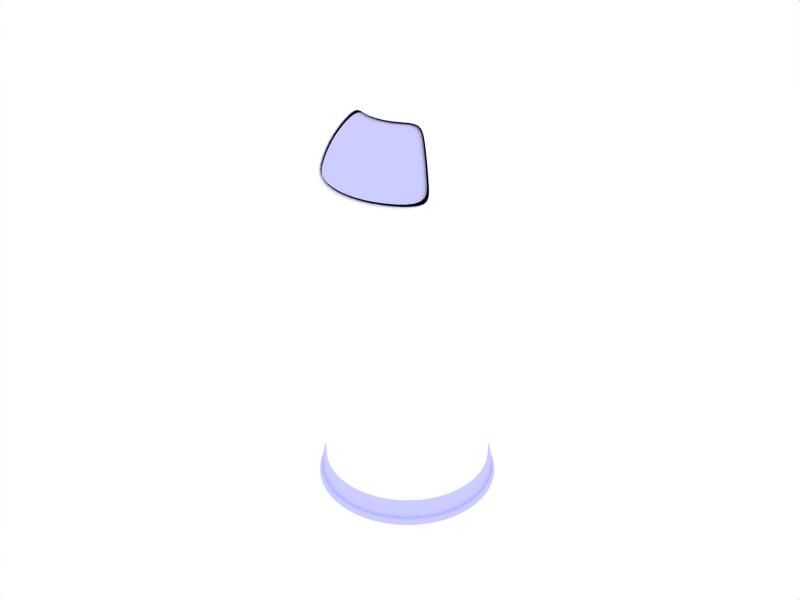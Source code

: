 # Source: bullet-trash-can.blend  (saved by Blender 2.43.0; exported with 4.5.12 LTS)
import bpy
from mathutils import Matrix  # noqa: F401  (used for matrix-valued properties, if any)

bpy.ops.wm.read_factory_settings(use_empty=True)
scene = bpy.context.scene
scene.name = 'Scene'

# ---- collections
col_collection_1 = bpy.data.collections.new('Collection 1'); scene.collection.children.link(col_collection_1)
col_collection_10 = bpy.data.collections.new('Collection 10'); scene.collection.children.link(col_collection_10)

# ---- materials (node trees are filled in below, after node groups)
mat_metal_chrome = bpy.data.materials.new('METAL chrome')
mat_metal_chrome.alpha_threshold = 0.0
mat_metal_chrome.diffuse_color = (0.8, 0.8, 1.0, 1.0)
mat_metal_chrome.specular_color = (0.9, 0.7496, 1.0)
mat_metal_chrome.roughness = 0.5
mat_metal_chrome.specular_intensity = 2.0
mat_metal_chrome.line_color = (0.0, 0.0, 0.0, 1.0)
mat_paint_white = bpy.data.materials.new('PAINT white')
mat_paint_white.alpha_threshold = 0.0
mat_paint_white.diffuse_color = (1.0, 1.0, 1.0, 1.0)
mat_paint_white.roughness = 0.5
mat_paint_white.specular_intensity = 0.7
mat_paint_white.line_color = (0.0, 0.0, 0.0, 1.0)

# ---- material node trees

# ---- world
world_world = bpy.data.worlds.new('World'); scene.world = world_world
world_world.color = (1.0, 1.0, 1.0)
world_world.use_sun_shadow = False
world_world.sun_shadow_jitter_overblur = 0.0
world_world.cycles.sampling_method = 'MANUAL'
world_world.cycles.sample_map_resolution = 256

# ---- cameras
cam_camera = bpy.data.cameras.new('Camera')
cam_camera.passepartout_alpha = 0.2
cam_camera.clip_end = 100.0
cam_camera.lens = 48.0
cam_camera.ortho_scale = 5.333
cam_camera.show_limits = True
cam_camera.show_passepartout = False
cam_camera.show_safe_areas = True
cam_camera.dof.focus_distance = 0.0
cam_camera.dof.aperture_fstop = 128.0

# ---- lights
light_lamp_001 = bpy.data.lights.new('Lamp.001', 'POINT')
light_lamp_001.transmission_factor = 0.0
light_lamp_001.energy = 40.0
light_lamp_001.shadow_buffer_clip_start = 0.5
light_lamp_001.shadow_soft_size = 1.0
light_lamp_001.shadow_maximum_resolution = 0.006
light_lamp_001.use_absolute_resolution = True
light_lamp_001.cycles.use_multiple_importance_sampling = False
light_lamp = bpy.data.lights.new('Lamp', 'POINT')
light_lamp.transmission_factor = 0.0
light_lamp.energy = 70.0
light_lamp.shadow_buffer_clip_start = 0.5
light_lamp.shadow_soft_size = 1.0
light_lamp.shadow_maximum_resolution = 0.006
light_lamp.use_absolute_resolution = True
light_lamp.cycles.use_multiple_importance_sampling = False

# ---- meshes
me_bullet_trashcan = bpy.data.meshes.new('bullet trashcan')
me_bullet_trashcan.from_pydata([(0.2782, -0.02889, 3.584), (0.5457, -0.1397, 3.486), (0.7923, -0.2418, 3.327), (1.008, -0.3313, 3.112), (1.186, -0.4048, 2.851), (1.318, -0.4594, 2.553), (1.399, -0.493, 2.229), (1.426, -0.5044, 1.894), (1.091, -1.005, 1.894), (1.071, -0.9842, 2.229), (1.008, -0.9221, 2.553), (0.9075, -0.8212, 2.851), (0.7718, -0.6854, 3.112), (0.6064, -0.52, 3.327), (0.4177, -0.3313, 3.486), (0.2129, -0.1266, 3.584), (-2.255e-07, 0.08635, 3.617), (0.1152, -0.1919, 3.584), (0.2261, -0.4594, 3.486), (0.3282, -0.7059, 3.327), (0.5794, -1.312, 2.229), (0.5907, -1.34, 1.894), (9.855e-08, -1.457, 1.894), (1.773e-07, -1.428, 2.229), (1.176e-07, -0.7712, 3.327), (1.236e-07, -0.5044, 3.486), (1.261e-07, -0.2148, 3.584), (-0.1152, -0.1919, 3.584), (-0.2261, -0.4594, 3.486), (-0.3282, -0.7059, 3.327), (-0.5794, -1.312, 2.229), (-0.5907, -1.34, 1.894), (-1.091, -1.005, 1.894), (-1.071, -0.9842, 2.229), (-1.008, -0.9221, 2.553), (-0.9075, -0.8212, 2.851), (-0.7718, -0.6854, 3.112), (-0.6064, -0.52, 3.327), (-0.4177, -0.3313, 3.486), (-0.2129, -0.1266, 3.584), (-0.2782, -0.02889, 3.584), (-0.5457, -0.1397, 3.486), (-0.7923, -0.2418, 3.327), (-1.008, -0.3313, 3.112), (-1.186, -0.4048, 2.851), (-1.318, -0.4594, 2.553), (-1.399, -0.493, 2.229), (-1.426, -0.5044, 1.894), (-1.544, 0.08635, 1.894), (-1.514, 0.08635, 2.229), (-1.426, 0.08635, 2.553), (-1.283, 0.08635, 2.851), (-1.091, 0.08635, 3.112), (-0.8576, 0.08635, 3.327), (-0.5907, 0.08635, 3.486), (-0.3011, 0.08635, 3.584), (-0.2782, 0.2016, 3.584), (-0.5457, 0.3124, 3.486), (-0.7923, 0.4145, 3.327), (-1.008, 0.504, 3.112), (-1.186, 0.5775, 2.851), (-1.318, 0.6321, 2.553), (-1.399, 0.6657, 2.229), (-1.426, 0.6771, 1.894), (-1.091, 1.178, 1.894), (-1.071, 1.157, 2.229), (-1.008, 1.095, 2.553), (-0.9075, 0.9939, 2.851), (-0.7718, 0.8581, 3.112), (-0.6064, 0.6927, 3.327), (-0.4177, 0.504, 3.486), (-0.2129, 0.2993, 3.584), (-0.1152, 0.3646, 3.584), (-0.2261, 0.6321, 3.486), (-0.3282, 0.8786, 3.327), (-0.4177, 1.095, 3.112), (-0.4912, 1.272, 2.851), (-0.5457, 1.404, 2.553), (-0.5794, 1.485, 2.229), (-0.5907, 1.512, 1.894), (1.843e-07, 1.63, 1.894), (4.547e-08, 1.6, 2.229), (1.478e-07, 1.512, 2.553), (1.747e-07, 1.37, 2.851), (2.243e-07, 1.178, 3.112), (1.377e-07, 0.9439, 3.327), (1.492e-07, 0.6771, 3.486), (1.16e-07, 0.3875, 3.584), (0.1152, 0.3646, 3.584), (0.2261, 0.6321, 3.486), (0.3282, 0.8786, 3.327), (0.4177, 1.095, 3.112), (0.4912, 1.272, 2.851), (0.5457, 1.404, 2.553), (0.5794, 1.485, 2.229), (0.5907, 1.512, 1.894), (1.091, 1.178, 1.894), (1.071, 1.157, 2.229), (1.008, 1.095, 2.553), (0.9075, 0.9939, 2.851), (0.7718, 0.8581, 3.112), (0.6064, 0.6927, 3.327), (0.4177, 0.504, 3.486), (0.2129, 0.2993, 3.584), (0.2782, 0.2016, 3.584), (0.5457, 0.3124, 3.486), (0.7923, 0.4145, 3.327), (1.008, 0.504, 3.112), (1.186, 0.5775, 2.851), (1.318, 0.6321, 2.553), (1.399, 0.6657, 2.229), (1.426, 0.6771, 1.894), (1.544, 0.08635, 1.894), (1.514, 0.08635, 2.229), (1.426, 0.08635, 2.553), (1.283, 0.08635, 2.851), (1.091, 0.08635, 3.112), (0.8576, 0.08635, 3.327), (0.5907, 0.08635, 3.486), (0.3011, 0.08635, 3.584), (1.544, 0.08635, -3.347), (1.426, 0.6771, -3.347), (1.091, 1.178, -3.347), (0.5907, 1.512, -3.347), (1.843e-07, 1.63, -3.347), (-0.5907, 1.512, -3.347), (-1.091, 1.178, -3.347), (-1.426, 0.6771, -3.347), (-1.544, 0.08635, -3.347), (-1.426, -0.5044, -3.347), (-1.091, -1.005, -3.347), (-0.5907, -1.34, -3.347), (9.855e-08, -1.457, -3.347), (0.5907, -1.34, -3.347), (1.091, -1.005, -3.347), (1.426, -0.5044, -3.347), (1.426, -0.5044, 1.822), (1.544, 0.08635, 1.822), (1.426, 0.6771, 1.822), (1.091, 1.178, 1.822), (0.5907, 1.512, 1.822), (1.843e-07, 1.63, 1.822), (-0.5907, 1.512, 1.822), (-1.091, 1.178, 1.822), (-1.426, 0.6771, 1.822), (-1.544, 0.08635, 1.822), (-1.426, -0.5044, 1.822), (-1.091, -1.005, 1.822), (-0.5907, -1.34, 1.822), (9.855e-08, -1.457, 1.822), (0.5907, -1.34, 1.822), (1.091, -1.005, 1.822), (1.141, -1.055, 1.858), (0.6176, -1.405, 1.858), (9.923e-08, -1.528, 1.858), (-0.6176, -1.405, 1.858), (-1.141, -1.055, 1.858), (-1.491, -0.5313, 1.858), (-1.614, 0.08635, 1.858), (-1.491, 0.704, 1.858), (-1.141, 1.228, 1.858), (-0.6176, 1.577, 1.858), (1.889e-07, 1.7, 1.858), (0.6176, 1.577, 1.858), (1.141, 1.228, 1.858), (1.491, 0.704, 1.858), (1.614, 0.08635, 1.858), (1.491, -0.5313, 1.858), (1.458, -0.5176, 1.894), (1.116, -1.03, 1.894), (0.6039, -1.372, 1.894), (9.983e-08, -1.492, 1.894), (-0.6039, -1.372, 1.894), (-1.116, -1.03, 1.894), (-1.458, -0.5176, 1.894), (-1.578, 0.08635, 1.894), (-1.458, 0.6903, 1.894), (-1.116, 1.202, 1.894), (-0.6039, 1.544, 1.894), (1.875e-07, 1.664, 1.894), (0.6039, 1.544, 1.894), (1.116, 1.202, 1.894), (1.458, 0.6903, 1.894), (1.578, 0.08635, 1.894), (1.491, -0.5313, 1.822), (1.614, 0.08635, 1.822), (1.491, 0.704, 1.822), (1.141, 1.228, 1.822), (0.6176, 1.577, 1.822), (1.889e-07, 1.7, 1.822), (-0.6176, 1.577, 1.822), (-1.141, 1.228, 1.822), (-1.491, 0.704, 1.822), (-1.614, 0.08635, 1.822), (-1.491, -0.5313, 1.822), (-1.141, -1.055, 1.822), (-0.6176, -1.405, 1.822), (9.923e-08, -1.528, 1.822), (0.6176, -1.405, 1.822), (1.141, -1.055, 1.822), (1.544, 0.08635, 1.894), (1.426, 0.6771, 1.894), (1.091, 1.178, 1.894), (0.5907, 1.512, 1.894), (1.843e-07, 1.63, 1.894), (-0.5907, 1.512, 1.894), (-1.091, 1.178, 1.894), (-1.426, 0.6771, 1.894), (-1.544, 0.08635, 1.894), (-1.426, -0.5044, 1.894), (-1.091, -1.005, 1.894), (-0.5907, -1.34, 1.894), (9.855e-08, -1.457, 1.894), (0.5907, -1.34, 1.894), (1.091, -1.005, 1.894), (1.426, -0.5044, 1.894), (1.426, -0.5044, 1.822), (1.544, 0.08635, 1.822), (1.426, 0.6771, 1.822), (1.091, 1.178, 1.822), (0.5907, 1.512, 1.822), (1.843e-07, 1.63, 1.822), (-0.5907, 1.512, 1.822), (-1.091, 1.178, 1.822), (-1.426, 0.6771, 1.822), (-1.544, 0.08635, 1.822), (-1.426, -0.5044, 1.822), (-1.091, -1.005, 1.822), (-0.5907, -1.34, 1.822), (9.855e-08, -1.457, 1.822), (0.5907, -1.34, 1.822), (1.091, -1.005, 1.822), (1.141, -1.055, 1.822), (0.6176, -1.405, 1.822), (9.923e-08, -1.528, 1.822), (-0.6176, -1.405, 1.822), (-1.141, -1.055, 1.822), (-1.491, -0.5313, 1.822), (-1.614, 0.08635, 1.822), (-1.491, 0.704, 1.822), (-1.141, 1.228, 1.822), (-0.6176, 1.577, 1.822), (1.889e-07, 1.7, 1.822), (0.6176, 1.577, 1.822), (1.141, 1.228, 1.822), (1.491, 0.704, 1.822), (1.614, 0.08635, 1.822), (1.491, -0.5313, 1.822), (1.482, -0.5276, -3.686), (1.134, -1.048, -3.686), (0.614, -1.396, -3.686), (9.803e-08, -1.518, -3.686), (-0.614, -1.396, -3.686), (-1.134, -1.048, -3.686), (-1.482, -0.5276, -3.686), (-1.604, 0.08635, -3.686), (-1.482, 0.7003, -3.686), (-1.134, 1.221, -3.686), (-0.614, 1.569, -3.686), (1.872e-07, 1.691, -3.686), (0.614, 1.569, -3.686), (1.134, 1.221, -3.686), (1.482, 0.7003, -3.686), (1.604, 0.08635, -3.686), (1.604, 0.08635, -3.421), (1.482, 0.7003, -3.421), (1.134, 1.221, -3.421), (0.614, 1.569, -3.421), (1.872e-07, 1.691, -3.421), (-0.614, 1.569, -3.421), (-1.134, 1.221, -3.421), (-1.482, 0.7003, -3.421), (-1.604, 0.08635, -3.421), (-1.482, -0.5276, -3.421), (-1.134, -1.048, -3.421), (-0.614, -1.396, -3.421), (9.803e-08, -1.518, -3.421), (0.614, -1.396, -3.421), (1.134, -1.048, -3.421), (1.482, -0.5276, -3.421), (1.426, -0.5044, -3.347), (1.091, -1.005, -3.347), (0.5907, -1.34, -3.347), (9.855e-08, -1.457, -3.347), (-0.5907, -1.34, -3.347), (-1.091, -1.005, -3.347), (-1.426, -0.5044, -3.347), (-1.544, 0.08635, -3.347), (-1.426, 0.6771, -3.347), (-1.091, 1.178, -3.347), (-0.5907, 1.512, -3.347), (1.843e-07, 1.63, -3.347), (0.5907, 1.512, -3.347), (1.091, 1.178, -3.347), (1.426, 0.6771, -3.347), (1.544, 0.08635, -3.347), (1.604, 0.08635, -3.686), (1.482, 0.7003, -3.686), (1.134, 1.221, -3.686), (0.614, 1.569, -3.686), (1.872e-07, 1.691, -3.686), (-0.614, 1.569, -3.686), (-1.134, 1.221, -3.686), (-1.482, 0.7003, -3.686), (-1.604, 0.08635, -3.686), (-1.482, -0.5276, -3.686), (-1.134, -1.048, -3.686), (-0.614, -1.396, -3.686), (9.803e-08, -1.518, -3.686), (0.614, -1.396, -3.686), (1.134, -1.048, -3.686), (1.482, -0.5276, -3.686), (1.529, -0.5471, -3.686), (1.17, -1.084, -3.686), (0.6335, -1.443, -3.686), (9.618e-08, -1.569, -3.686), (-0.6335, -1.443, -3.686), (-1.17, -1.084, -3.686), (-1.529, -0.5471, -3.686), (-1.655, 0.08635, -3.686), (-1.529, 0.7198, -3.686), (-1.17, 1.257, -3.686), (-0.6335, 1.616, -3.686), (1.881e-07, 1.742, -3.686), (0.6335, 1.616, -3.686), (1.17, 1.257, -3.686), (1.529, 0.7198, -3.686), (1.655, 0.08635, -3.686), (1.682, 0.08635, -3.729), (1.554, 0.7301, -3.729), (1.189, 1.276, -3.729), (0.6437, 1.64, -3.729), (1.89e-07, 1.769, -3.729), (-0.6437, 1.64, -3.729), (-1.189, 1.276, -3.729), (-1.554, 0.7301, -3.729), (-1.682, 0.08635, -3.729), (-1.554, -0.5574, -3.729), (-1.189, -1.103, -3.729), (-0.6437, -1.468, -3.729), (9.556e-08, -1.596, -3.729), (0.6437, -1.468, -3.729), (1.189, -1.103, -3.729), (1.554, -0.5574, -3.729), (1.554, -0.5574, -3.79), (1.189, -1.103, -3.79), (0.6437, -1.468, -3.79), (9.556e-08, -1.596, -3.79), (-0.6437, -1.468, -3.79), (-1.189, -1.103, -3.79), (-1.554, -0.5574, -3.79), (-1.682, 0.08635, -3.79), (-1.554, 0.7301, -3.79), (-1.189, 1.276, -3.79), (-0.6437, 1.64, -3.79), (1.89e-07, 1.769, -3.79), (0.6437, 1.64, -3.79), (1.189, 1.276, -3.79), (1.554, 0.7301, -3.79), (1.682, 0.08635, -3.79), (1.565e-07, 0.08635, -3.79), (1.682, 0.08635, -3.79), (1.554, 0.7301, -3.79), (1.189, 1.276, -3.79), (0.6437, 1.64, -3.79), (1.89e-07, 1.769, -3.79), (-0.6437, 1.64, -3.79), (-1.189, 1.276, -3.79), (-1.554, 0.7301, -3.79), (-1.682, 0.08635, -3.79), (-1.554, -0.5574, -3.79), (-1.189, -1.103, -3.79), (-0.6437, -1.468, -3.79), (9.556e-08, -1.596, -3.79), (0.6437, -1.468, -3.79), (1.189, -1.103, -3.79), (1.554, -0.5574, -3.79), (1.482, -0.5276, -3.474), (1.604, 0.08635, -3.474), (1.482, 0.7003, -3.474), (1.134, 1.221, -3.474), (0.614, 1.569, -3.474), (1.872e-07, 1.691, -3.474), (-0.614, 1.569, -3.474), (-1.134, 1.221, -3.474), (-1.482, 0.7003, -3.474), (-1.604, 0.08635, -3.474), (-1.482, -0.5276, -3.474), (-1.134, -1.048, -3.474), (-0.614, -1.396, -3.474), (9.803e-08, -1.518, -3.474), (0.614, -1.396, -3.474), (1.134, -1.048, -3.474), (-1.071, -0.8679, 2.229), (-1.008, -0.8058, 2.553), (-0.9075, -0.7049, 2.851), (-0.7718, -0.5692, 3.112), (-0.6064, -0.4038, 3.327), (-0.3282, -0.5897, 3.327), (-0.5794, -1.196, 2.229), (1.773e-07, -1.311, 2.229), (1.176e-07, -0.6549, 3.327), (0.3282, -0.5897, 3.327), (0.5794, -1.196, 2.229), (1.071, -0.8679, 2.229), (0.6064, -0.4038, 3.327), (0.7718, -0.5692, 3.112), (0.9075, -0.7049, 2.851), (1.008, -0.8058, 2.553)], [], [(16, 0, 119), (119, 0, 1, 118), (118, 1, 2, 117), (117, 2, 3, 116), (116, 3, 4, 115), (115, 4, 5, 114), (114, 5, 6, 113), (113, 6, 7, 112), (6, 9, 8, 7), (5, 10, 9, 6), (4, 11, 10, 5), (3, 12, 11, 4), (2, 13, 12, 3), (1, 14, 13, 2), (0, 15, 14, 1), (15, 0, 16), (16, 17, 15), (15, 17, 18, 14), (14, 18, 19, 13), (9, 20, 21, 8), (20, 23, 22, 21), (18, 25, 24, 19), (17, 26, 25, 18), (16, 26, 17), (16, 27, 26), (26, 27, 28, 25), (25, 28, 29, 24), (23, 30, 31, 22), (30, 33, 32, 31), (28, 38, 37, 29), (27, 39, 38, 28), (16, 39, 27), (16, 40, 39), (39, 40, 41, 38), (38, 41, 42, 37), (37, 42, 43, 36), (36, 43, 44, 35), (35, 44, 45, 34), (34, 45, 46, 33), (33, 46, 47, 32), (46, 49, 48, 47), (45, 50, 49, 46), (44, 51, 50, 45), (43, 52, 51, 44), (42, 53, 52, 43), (41, 54, 53, 42), (40, 55, 54, 41), (16, 55, 40), (16, 56, 55), (55, 56, 57, 54), (54, 57, 58, 53), (53, 58, 59, 52), (52, 59, 60, 51), (51, 60, 61, 50), (50, 61, 62, 49), (49, 62, 63, 48), (62, 65, 64, 63), (61, 66, 65, 62), (60, 67, 66, 61), (59, 68, 67, 60), (58, 69, 68, 59), (57, 70, 69, 58), (56, 71, 70, 57), (16, 71, 56), (16, 72, 71), (71, 72, 73, 70), (70, 73, 74, 69), (69, 74, 75, 68), (68, 75, 76, 67), (67, 76, 77, 66), (66, 77, 78, 65), (65, 78, 79, 64), (78, 81, 80, 79), (77, 82, 81, 78), (76, 83, 82, 77), (75, 84, 83, 76), (74, 85, 84, 75), (73, 86, 85, 74), (72, 87, 86, 73), (16, 87, 72), (16, 88, 87), (87, 88, 89, 86), (86, 89, 90, 85), (85, 90, 91, 84), (84, 91, 92, 83), (83, 92, 93, 82), (82, 93, 94, 81), (81, 94, 95, 80), (94, 97, 96, 95), (93, 98, 97, 94), (92, 99, 98, 93), (91, 100, 99, 92), (90, 101, 100, 91), (89, 102, 101, 90), (88, 103, 102, 89), (16, 103, 88), (16, 104, 103), (103, 104, 105, 102), (102, 105, 106, 101), (101, 106, 107, 100), (100, 107, 108, 99), (99, 108, 109, 98), (98, 109, 110, 97), (97, 110, 111, 96), (110, 113, 112, 111), (109, 114, 113, 110), (108, 115, 114, 109), (107, 116, 115, 108), (106, 117, 116, 107), (105, 118, 117, 106), (104, 119, 118, 105), (16, 119, 104), (151, 134, 135, 136), (150, 133, 134, 151), (149, 132, 133, 150), (148, 131, 132, 149), (147, 130, 131, 148), (146, 129, 130, 147), (145, 128, 129, 146), (144, 127, 128, 145), (143, 126, 127, 144), (142, 125, 126, 143), (141, 124, 125, 142), (140, 123, 124, 141), (139, 122, 123, 140), (138, 121, 122, 139), (137, 120, 121, 138), (136, 135, 120, 137), (167, 184, 185, 166), (166, 185, 186, 165), (165, 186, 187, 164), (164, 187, 188, 163), (163, 188, 189, 162), (162, 189, 190, 161), (161, 190, 191, 160), (160, 191, 192, 159), (159, 192, 193, 158), (158, 193, 194, 157), (157, 194, 195, 156), (156, 195, 196, 155), (155, 196, 197, 154), (154, 197, 198, 153), (153, 198, 199, 152), (152, 199, 184, 167), (168, 169, 152, 167), (169, 170, 153, 152), (170, 171, 154, 153), (171, 172, 155, 154), (172, 173, 156, 155), (173, 174, 157, 156), (174, 175, 158, 157), (175, 176, 159, 158), (176, 177, 160, 159), (177, 178, 161, 160), (178, 179, 162, 161), (179, 180, 163, 162), (180, 181, 164, 163), (181, 182, 165, 164), (182, 183, 166, 165), (183, 168, 167, 166), (215, 214, 169, 168), (214, 213, 170, 169), (213, 212, 171, 170), (212, 211, 172, 171), (211, 210, 173, 172), (210, 209, 174, 173), (209, 208, 175, 174), (208, 207, 176, 175), (207, 206, 177, 176), (206, 205, 178, 177), (205, 204, 179, 178), (204, 203, 180, 179), (203, 202, 181, 180), (202, 201, 182, 181), (201, 200, 183, 182), (200, 215, 168, 183), (216, 217, 246, 247), (217, 218, 245, 246), (218, 219, 244, 245), (219, 220, 243, 244), (220, 221, 242, 243), (221, 222, 241, 242), (222, 223, 240, 241), (223, 224, 239, 240), (224, 225, 238, 239), (225, 226, 237, 238), (226, 227, 236, 237), (227, 228, 235, 236), (228, 229, 234, 235), (229, 230, 233, 234), (230, 231, 232, 233), (231, 216, 247, 232), (264, 279, 377, 378), (265, 264, 378, 379), (266, 265, 379, 380), (267, 266, 380, 381), (268, 267, 381, 382), (269, 268, 382, 383), (270, 269, 383, 384), (271, 270, 384, 385), (272, 271, 385, 386), (273, 272, 386, 387), (274, 273, 387, 388), (275, 274, 388, 389), (276, 275, 389, 390), (277, 276, 390, 391), (278, 277, 391, 392), (279, 278, 392, 377), (280, 281, 278, 279), (281, 282, 277, 278), (282, 283, 276, 277), (283, 284, 275, 276), (284, 285, 274, 275), (285, 286, 273, 274), (286, 287, 272, 273), (287, 288, 271, 272), (288, 289, 270, 271), (289, 290, 269, 270), (290, 291, 268, 269), (291, 292, 267, 268), (292, 293, 266, 267), (293, 294, 265, 266), (294, 295, 264, 265), (295, 280, 279, 264), (296, 311, 312, 327), (297, 296, 327, 326), (298, 297, 326, 325), (299, 298, 325, 324), (300, 299, 324, 323), (301, 300, 323, 322), (302, 301, 322, 321), (303, 302, 321, 320), (304, 303, 320, 319), (305, 304, 319, 318), (306, 305, 318, 317), (307, 306, 317, 316), (308, 307, 316, 315), (309, 308, 315, 314), (310, 309, 314, 313), (311, 310, 313, 312), (312, 313, 342, 343), (313, 314, 341, 342), (314, 315, 340, 341), (315, 316, 339, 340), (316, 317, 338, 339), (317, 318, 337, 338), (318, 319, 336, 337), (319, 320, 335, 336), (320, 321, 334, 335), (321, 322, 333, 334), (322, 323, 332, 333), (323, 324, 331, 332), (324, 325, 330, 331), (325, 326, 329, 330), (326, 327, 328, 329), (327, 312, 343, 328), (328, 343, 344, 359), (329, 328, 359, 358), (330, 329, 358, 357), (331, 330, 357, 356), (332, 331, 356, 355), (333, 332, 355, 354), (334, 333, 354, 353), (335, 334, 353, 352), (336, 335, 352, 351), (337, 336, 351, 350), (338, 337, 350, 349), (339, 338, 349, 348), (340, 339, 348, 347), (341, 340, 347, 346), (342, 341, 346, 345), (343, 342, 345, 344), (361, 376, 360), (362, 361, 360), (363, 362, 360), (364, 363, 360), (365, 364, 360), (366, 365, 360), (367, 366, 360), (368, 367, 360), (369, 368, 360), (370, 369, 360), (371, 370, 360), (372, 371, 360), (373, 372, 360), (374, 373, 360), (375, 374, 360), (376, 375, 360), (392, 249, 248, 377), (391, 250, 249, 392), (390, 251, 250, 391), (389, 252, 251, 390), (388, 253, 252, 389), (387, 254, 253, 388), (386, 255, 254, 387), (385, 256, 255, 386), (384, 257, 256, 385), (383, 258, 257, 384), (382, 259, 258, 383), (381, 260, 259, 382), (380, 261, 260, 381), (379, 262, 261, 380), (378, 263, 262, 379), (377, 248, 263, 378), (34, 33, 393, 394), (35, 34, 394, 395), (36, 35, 395, 396), (37, 36, 396, 397), (29, 37, 397, 398), (33, 30, 399, 393), (30, 23, 400, 399), (24, 29, 398, 401), (19, 24, 401, 402), (23, 20, 403, 400), (20, 9, 404, 403), (13, 19, 402, 405), (12, 13, 405, 406), (11, 12, 406, 407), (10, 11, 407, 408), (9, 10, 408, 404)])
me_bullet_trashcan.polygons.foreach_set('use_smooth', [True] * 320)
me_bullet_trashcan.polygons.foreach_set('material_index', [1, 1, 1, 1, 1, 1, 1, 1, 1, 1, 1, 1, 1, 1, 1, 1, 1, 1, 1, 1, 1, 1, 1, 1, 1, 1, 1, 1, 1, 1, 1, 1, 1, 1, 1, 1, 1, 1, 1, 1, 1, 1, 1, 1, 1, 1, 1, 1, 1, 1, 1, 1, 1, 1, 1, 1, 1, 1, 1, 1, 1, 1, 1, 1, 1, 1, 1, 1, 1, 1, 1, 1, 1, 1, 1, 1, 1, 1, 1, 1, 1, 1, 1, 1, 1, 1, 1, 1, 1, 1, 1, 1, 1, 1, 1, 1, 1, 1, 1, 1, 1, 1, 1, 1, 1, 1, 1, 1, 1, 1, 1, 1, 1, 1, 1, 1, 1, 1, 1, 1, 1, 1, 1, 1, 1, 1, 1, 1, 1, 1, 1, 1, 1, 1, 1, 1, 1, 1, 1, 1, 1, 1, 1, 1, 1, 1, 1, 1, 1, 1, 1, 1, 1, 1, 1, 1, 1, 1, 1, 1, 1, 1, 1, 1, 1, 1, 1, 1, 1, 1, 1, 1, 1, 1, 1, 1, 1, 1, 1, 1, 1, 1, 1, 1, 1, 1, 1, 1, 1, 1, 1, 1, 0, 0, 0, 0, 0, 0, 0, 0, 0, 0, 0, 0, 0, 0, 0, 0, 0, 0, 0, 0, 0, 0, 0, 0, 0, 0, 0, 0, 0, 0, 0, 0, 0, 0, 0, 0, 0, 0, 0, 0, 0, 0, 0, 0, 0, 0, 0, 0, 0, 0, 0, 0, 0, 0, 0, 0, 0, 0, 0, 0, 0, 0, 0, 0, 0, 0, 0, 0, 0, 0, 0, 0, 0, 0, 0, 0, 0, 0, 0, 0, 0, 0, 0, 0, 0, 0, 0, 0, 0, 0, 0, 0, 0, 0, 0, 0, 0, 0, 0, 0, 0, 0, 0, 0, 0, 0, 0, 0, 0, 0, 0, 0, 1, 1, 1, 1, 1, 1, 1, 1, 1, 1, 1, 1, 1, 1, 1, 1])
me_bullet_trashcan.materials.append(mat_metal_chrome)
me_bullet_trashcan.materials.append(mat_paint_white)
me_bullet_trashcan.use_remesh_preserve_volume = False
me_bullet_trashcan.use_remesh_preserve_attributes = False
me_bullet_trashcan.use_mirror_vertex_groups = False
me_bullet_trashcan.update()
me_trashcan_lid = bpy.data.meshes.new('trashcan lid')
me_trashcan_lid.from_pydata([(-0.5754, 0.1366, 0.1017), (-0.7323, -0.02033, -0.1017), (-0.8611, -0.1491, -0.3496), (-0.9568, -0.2448, -0.6325), (-1.016, -0.3038, -0.9394), (-0.5497, -0.6151, -0.9394), (-0.3114, -0.03978, 0.1017), (-4.025e-08, -0.1017, 0.1017), (1.638e-08, -0.7245, -0.9394), (0.5497, -0.6151, -0.9394), (1.016, -0.3038, -0.9394), (0.9568, -0.2448, -0.6325), (0.8611, -0.1491, -0.3496), (0.3114, -0.03978, 0.1017), (0.7323, -0.02033, -0.1017), (0.5754, 0.1366, 0.1017), (1.016, -0.42, -0.9394), (0.9568, -0.3611, -0.6325), (0.8611, -0.2654, -0.3496), (0.7323, -0.1366, -0.1017), (0.5754, 0.02033, 0.1017), (0.3114, -0.1561, 0.1017), (0.3963, -0.3611, -0.1017), (0.466, -0.5294, -0.3496), (0.5178, -0.6544, -0.6325), (0.5497, -0.7314, -0.9394), (1.638e-08, -0.8408, -0.9394), (2.494e-09, -0.7574, -0.6325), (-4.211e-08, -0.6221, -0.3496), (-9.396e-08, -0.4399, -0.1017), (-4.025e-08, -0.218, 0.1017), (-0.3114, -0.1561, 0.1017), (-0.3963, -0.3611, -0.1017), (-0.466, -0.5294, -0.3496), (-0.5178, -0.6544, -0.6325), (-0.5497, -0.7314, -0.9394), (-1.016, -0.42, -0.9394), (-0.9568, -0.3611, -0.6325), (-0.8611, -0.2654, -0.3496), (-0.7323, -0.1366, -0.1017), (-0.5754, 0.02033, 0.1017)], [], [(6, 0, 40, 31), (0, 1, 39, 40), (38, 39, 1, 2), (37, 38, 2, 3), (36, 37, 3, 4), (35, 36, 4, 5), (26, 35, 5, 8), (31, 30, 7, 6), (30, 21, 13, 7), (25, 26, 8, 9), (16, 25, 9, 10), (17, 16, 10, 11), (18, 17, 11, 12), (19, 18, 12, 14), (21, 20, 15, 13), (20, 19, 14, 15), (20, 21, 22, 19), (19, 22, 23, 18), (18, 23, 24, 17), (17, 24, 25, 16), (24, 27, 26, 25), (23, 28, 27, 24), (22, 29, 28, 23), (21, 30, 29, 22), (30, 31, 32, 29), (29, 32, 33, 28), (28, 33, 34, 27), (27, 34, 35, 26), (34, 37, 36, 35), (33, 38, 37, 34), (32, 39, 38, 33), (31, 40, 39, 32)])
me_trashcan_lid.polygons.foreach_set('use_smooth', [True] * 32)
me_trashcan_lid.materials.append(mat_metal_chrome)
me_trashcan_lid.use_remesh_preserve_volume = False
me_trashcan_lid.use_remesh_preserve_attributes = False
me_trashcan_lid.use_mirror_vertex_groups = False
me_trashcan_lid.update()

# ---- objects
ob_bullet_trashcan = bpy.data.objects.new('bullet trashcan', me_bullet_trashcan)
ob_trashcan_lid = bpy.data.objects.new('trashcan lid', me_trashcan_lid)
ob_lamp_001 = bpy.data.objects.new('Lamp.001', light_lamp_001)
ob_lamp = bpy.data.objects.new('Lamp', light_lamp)
ob_camera = bpy.data.objects.new('Camera', cam_camera)

# ---- transforms, parenting, visibility, modifiers, constraints
ob_bullet_trashcan.location = (0.0, 0.0, 0.0)
ob_bullet_trashcan.lock_rotations_4d = False
ob_bullet_trashcan.empty_display_type = 'ARROWS'
ob_bullet_trashcan.color = (0.0, 0.0, 0.0, 1.0)
ob_bullet_trashcan.lineart.crease_threshold = 0.0
_m = ob_bullet_trashcan.modifiers.new('Subsurf', 'SUBSURF')
_m.uv_smooth = 'PRESERVE_CORNERS'
_m.quality = 2
_m.show_only_control_edges = False
ob_trashcan_lid.parent = ob_bullet_trashcan
ob_trashcan_lid.location = (1.565e-07, -0.5632, 3.199)
ob_trashcan_lid.lock_rotations_4d = False
ob_trashcan_lid.empty_display_type = 'ARROWS'
ob_trashcan_lid.color = (0.0, 0.0, 0.0, 1.0)
ob_trashcan_lid.lineart.crease_threshold = 0.0
_m = ob_trashcan_lid.modifiers.new('Subsurf', 'SUBSURF')
_m.uv_smooth = 'PRESERVE_CORNERS'
_m.quality = 2
_m.show_only_control_edges = False
ob_lamp_001.location = (10.0, -10.0, 10.0)
ob_lamp_001.lock_rotations_4d = False
ob_lamp_001.empty_display_type = 'ARROWS'
ob_lamp_001.color = (0.0, 0.0, 0.0, 1.0)
ob_lamp_001.lineart.crease_threshold = 0.0
ob_lamp.location = (-15.0, -15.0, 15.0)
ob_lamp.lock_rotations_4d = False
ob_lamp.empty_display_type = 'ARROWS'
ob_lamp.color = (0.0, 0.0, 0.0, 1.0)
ob_lamp.lineart.crease_threshold = 0.0
ob_camera.location = (9.0, -13.0, 9.0)
ob_camera.rotation_euler = (1.047, -1.274e-09, 0.6109)
ob_camera.lock_rotations_4d = False
ob_camera.empty_display_type = 'ARROWS'
ob_camera.color = (0.0, 0.0, 0.0, 1.0)
ob_camera.lineart.crease_threshold = 0.0

# ---- collection membership
col_collection_1.objects.link(ob_bullet_trashcan)
col_collection_1.objects.link(ob_trashcan_lid)
col_collection_10.objects.link(ob_lamp_001)
col_collection_10.objects.link(ob_lamp)
col_collection_10.objects.link(ob_camera)

# ---- scene / render settings (as saved in the file)
scene.camera = ob_camera
scene.frame_start = 1; scene.frame_end = 250; scene.frame_set(1)
scene.render.engine = 'BLENDER_EEVEE_NEXT'
scene.render.image_settings.file_format = 'JPEG'
scene.render.image_settings.color_mode = 'RGB'
scene.render.image_settings.quality = 100
scene.render.image_settings.compression = 100
scene.render.image_settings.exr_codec = 'RLE'
scene.render.resolution_x = 800
scene.render.resolution_y = 600
scene.render.resolution_percentage = 50
scene.render.pixel_aspect_x = 100.0
scene.render.pixel_aspect_y = 100.0
scene.render.fps = 25
scene.render.dither_intensity = 0.0
scene.render.use_compositing = False
scene.render.use_sequencer = False
scene.render.bake_margin = 2
scene.render.bake_bias = 0.0
scene.render.use_stamp_time = False
scene.render.use_stamp_date = False
scene.render.use_stamp_frame = False
scene.render.use_stamp_camera = False
scene.render.use_stamp_scene = False
scene.render.use_stamp_filename = False
scene.render.use_stamp_render_time = False
scene.render.stamp_font_size = 0
scene.cycles.use_denoising = False
scene.cycles.samples = 10
scene.cycles.sampling_pattern = 'TABULATED_SOBOL'
scene.cycles.light_sampling_threshold = 0.0
scene.cycles.use_adaptive_sampling = False
scene.cycles.use_light_tree = False
scene.cycles.blur_glossy = 0.0
scene.cycles.volume_bounces = 1
scene.cycles.pixel_filter_type = 'GAUSSIAN'
scene.cycles.sample_clamp_indirect = 0.0
scene.view_settings.view_transform = 'Raw'
bpy.context.view_layer.update()
